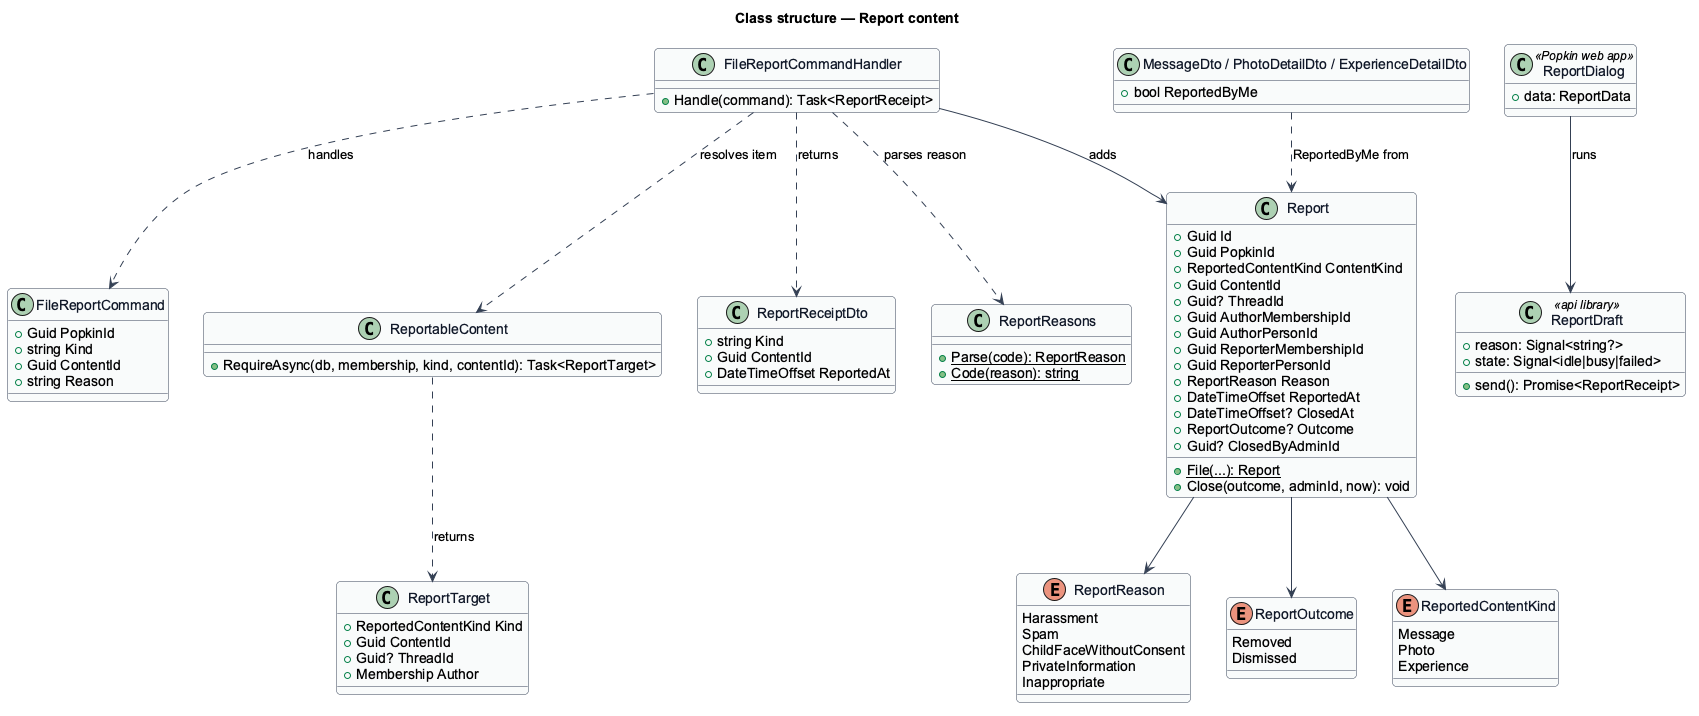

The diagram above was rendered by PlantUML. Its source (embedded in the PNG):
@startuml
skinparam backgroundColor #FFFFFF
skinparam shadowing false
skinparam roundcorner 8
skinparam defaultFontName Arial
skinparam ArrowColor #344054
skinparam class {
  BorderColor #344054
  FontColor #101828
  BackgroundColor #F9FAFB
}
title Class structure — Report content

enum ReportedContentKind {
  Message
  Photo
  Experience
}
enum ReportReason {
  Harassment
  Spam
  ChildFaceWithoutConsent
  PrivateInformation
  Inappropriate
}
enum ReportOutcome {
  Removed
  Dismissed
}
class Report {
  +Guid Id
  +Guid PopkinId
  +ReportedContentKind ContentKind
  +Guid ContentId
  +Guid? ThreadId
  +Guid AuthorMembershipId
  +Guid AuthorPersonId
  +Guid ReporterMembershipId
  +Guid ReporterPersonId
  +ReportReason Reason
  +DateTimeOffset ReportedAt
  +DateTimeOffset? ClosedAt
  +ReportOutcome? Outcome
  +Guid? ClosedByAdminId
  +{static} File(...): Report
  +Close(outcome, adminId, now): void
}
class FileReportCommand {
  +Guid PopkinId
  +string Kind
  +Guid ContentId
  +string Reason
}
class FileReportCommandHandler {
  +Handle(command): Task<ReportReceipt>
}
class ReportableContent {
  +RequireAsync(db, membership, kind, contentId): Task<ReportTarget>
}
class ReportTarget {
  +ReportedContentKind Kind
  +Guid ContentId
  +Guid? ThreadId
  +Membership Author
}
class ReportReceiptDto {
  +string Kind
  +Guid ContentId
  +DateTimeOffset ReportedAt
}
class ReportReasons {
  +{static} Parse(code): ReportReason
  +{static} Code(reason): string
}
class "MessageDto / PhotoDetailDto / ExperienceDetailDto" as Reads {
  +bool ReportedByMe
}
class ReportDraft <<api library>> {
  +reason: Signal<string?>
  +state: Signal<idle|busy|failed>
  +send(): Promise<ReportReceipt>
}
class ReportDialog <<Popkin web app>> {
  +data: ReportData
}

Report --> ReportedContentKind
Report --> ReportReason
Report --> ReportOutcome
FileReportCommandHandler ..> FileReportCommand : handles
FileReportCommandHandler ..> ReportableContent : resolves item
ReportableContent ..> ReportTarget : returns
FileReportCommandHandler --> Report : adds
FileReportCommandHandler ..> ReportReasons : parses reason
FileReportCommandHandler ..> ReportReceiptDto : returns
ReportDialog --> ReportDraft : runs
Reads ..> Report : ReportedByMe from
@enduml